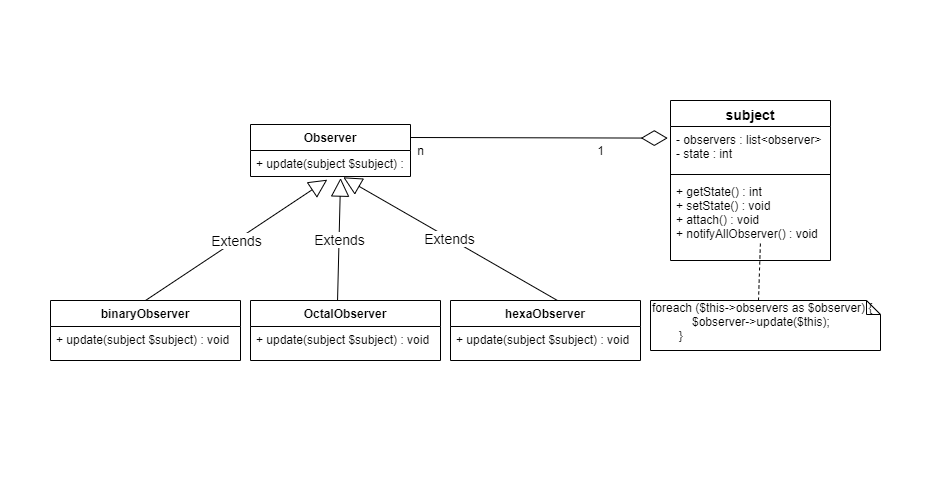

The diagram above was exported from draw.io. Its source (the exported page's mxGraphModel, read from the mxfile embedded in the PNG):
<mxGraphModel dx="1865" dy="531" grid="1" gridSize="10" guides="1" tooltips="1" connect="1" arrows="1" fold="1" page="1" pageScale="1" pageWidth="827" pageHeight="1169" math="0" shadow="0">
  <root>
    <mxCell id="0" />
    <mxCell id="1" parent="0" />
    <mxCell id="vcE6m6AFXRZFnbZBVydZ-32" value="Extends" style="endArrow=block;endSize=16;endFill=0;html=1;fontSize=14;exitX=0.5;exitY=0;exitDx=0;exitDy=0;entryX=0.48;entryY=1.123;entryDx=0;entryDy=0;entryPerimeter=0;" parent="1" source="vcE6m6AFXRZFnbZBVydZ-26" target="vcE6m6AFXRZFnbZBVydZ-8" edge="1">
      <mxGeometry width="160" relative="1" as="geometry">
        <mxPoint x="330" y="320" as="sourcePoint" />
        <mxPoint x="490" y="320" as="targetPoint" />
      </mxGeometry>
    </mxCell>
    <mxCell id="vcE6m6AFXRZFnbZBVydZ-33" value="Extends" style="endArrow=block;endSize=16;endFill=0;html=1;fontSize=14;exitX=0.458;exitY=0.015;exitDx=0;exitDy=0;exitPerimeter=0;entryX=0.563;entryY=1.062;entryDx=0;entryDy=0;entryPerimeter=0;" parent="1" source="vcE6m6AFXRZFnbZBVydZ-28" target="vcE6m6AFXRZFnbZBVydZ-8" edge="1">
      <mxGeometry width="160" relative="1" as="geometry">
        <mxPoint x="330" y="320" as="sourcePoint" />
        <mxPoint x="490" y="320" as="targetPoint" />
      </mxGeometry>
    </mxCell>
    <mxCell id="vcE6m6AFXRZFnbZBVydZ-34" value="Extends" style="endArrow=block;endSize=16;endFill=0;html=1;fontSize=14;exitX=0.563;exitY=0;exitDx=0;exitDy=0;exitPerimeter=0;entryX=0.58;entryY=1.031;entryDx=0;entryDy=0;entryPerimeter=0;" parent="1" source="vcE6m6AFXRZFnbZBVydZ-30" target="vcE6m6AFXRZFnbZBVydZ-8" edge="1">
      <mxGeometry width="160" relative="1" as="geometry">
        <mxPoint x="330" y="320" as="sourcePoint" />
        <mxPoint x="490" y="320" as="targetPoint" />
      </mxGeometry>
    </mxCell>
    <mxCell id="grHrbnscM3FVQYOaAEXb-3" value="" style="endArrow=diamondThin;endFill=0;endSize=24;html=1;exitX=1;exitY=0.25;exitDx=0;exitDy=0;entryX=-0.017;entryY=0.264;entryDx=0;entryDy=0;entryPerimeter=0;" edge="1" parent="1" source="vcE6m6AFXRZFnbZBVydZ-5" target="grHrbnscM3FVQYOaAEXb-2">
      <mxGeometry width="160" relative="1" as="geometry">
        <mxPoint x="330" y="300" as="sourcePoint" />
        <mxPoint x="616" y="258" as="targetPoint" />
      </mxGeometry>
    </mxCell>
    <mxCell id="grHrbnscM3FVQYOaAEXb-5" value="1" style="text;html=1;align=center;verticalAlign=middle;resizable=0;points=[];autosize=1;" vertex="1" parent="1">
      <mxGeometry x="580" y="230" width="20" height="20" as="geometry" />
    </mxCell>
    <mxCell id="grHrbnscM3FVQYOaAEXb-7" value="&amp;nbsp;&lt;br&gt;" style="text;html=1;align=center;verticalAlign=middle;resizable=0;points=[];autosize=1;" vertex="1" parent="1">
      <mxGeometry x="10" y="90" width="20" height="20" as="geometry" />
    </mxCell>
    <mxCell id="grHrbnscM3FVQYOaAEXb-8" value="&lt;br&gt;" style="text;html=1;align=center;verticalAlign=middle;resizable=0;points=[];autosize=1;" vertex="1" parent="1">
      <mxGeometry x="10" y="570" width="20" height="20" as="geometry" />
    </mxCell>
    <mxCell id="grHrbnscM3FVQYOaAEXb-10" value="&lt;div&gt;foreach ($this-&amp;gt;observers as $observer) {&lt;/div&gt;&lt;div&gt;&amp;nbsp; &amp;nbsp; &amp;nbsp; &amp;nbsp; &amp;nbsp; &amp;nbsp; $observer-&amp;gt;update($this);&lt;/div&gt;&lt;div&gt;&amp;nbsp; &amp;nbsp; &amp;nbsp; &amp;nbsp; }&lt;/div&gt;" style="shape=note;whiteSpace=wrap;html=1;size=14;verticalAlign=top;align=left;spacingTop=-6;" vertex="1" parent="1">
      <mxGeometry x="640" y="390" width="230" height="50" as="geometry" />
    </mxCell>
    <mxCell id="grHrbnscM3FVQYOaAEXb-16" value="&amp;nbsp;" style="text;html=1;align=center;verticalAlign=middle;resizable=0;points=[];autosize=1;" vertex="1" parent="1">
      <mxGeometry x="870" y="110" width="20" height="20" as="geometry" />
    </mxCell>
    <mxCell id="grHrbnscM3FVQYOaAEXb-17" value="&amp;nbsp;" style="text;html=1;strokeColor=none;fillColor=none;align=center;verticalAlign=middle;whiteSpace=wrap;rounded=0;" vertex="1" parent="1">
      <mxGeometry x="880" y="540" width="40" height="20" as="geometry" />
    </mxCell>
    <mxCell id="grHrbnscM3FVQYOaAEXb-18" value="n" style="text;html=1;align=center;verticalAlign=middle;resizable=0;points=[];autosize=1;" vertex="1" parent="1">
      <mxGeometry x="400" y="230" width="20" height="20" as="geometry" />
    </mxCell>
    <mxCell id="vcE6m6AFXRZFnbZBVydZ-5" value="Observer" style="swimlane;fontStyle=1;align=center;verticalAlign=top;childLayout=stackLayout;horizontal=1;startSize=26;horizontalStack=0;resizeParent=1;resizeParentMax=0;resizeLast=0;collapsible=1;marginBottom=0;" parent="1" vertex="1">
      <mxGeometry x="240" y="214" width="160" height="52" as="geometry" />
    </mxCell>
    <mxCell id="vcE6m6AFXRZFnbZBVydZ-8" value="+ update(subject $subject) : void" style="text;strokeColor=none;fillColor=none;align=left;verticalAlign=top;spacingLeft=4;spacingRight=4;overflow=hidden;rotatable=0;points=[[0,0.5],[1,0.5]];portConstraint=eastwest;" parent="vcE6m6AFXRZFnbZBVydZ-5" vertex="1">
      <mxGeometry y="26" width="160" height="26" as="geometry" />
    </mxCell>
    <mxCell id="vcE6m6AFXRZFnbZBVydZ-28" value="OctalObserver" style="swimlane;fontStyle=1;align=center;verticalAlign=top;childLayout=stackLayout;horizontal=1;startSize=26;horizontalStack=0;resizeParent=1;resizeParentMax=0;resizeLast=0;collapsible=1;marginBottom=0;" parent="1" vertex="1">
      <mxGeometry x="240" y="390" width="190" height="60" as="geometry" />
    </mxCell>
    <mxCell id="vcE6m6AFXRZFnbZBVydZ-29" value="+ update(subject $subject) : void" style="text;strokeColor=none;fillColor=none;align=left;verticalAlign=top;spacingLeft=4;spacingRight=4;overflow=hidden;rotatable=0;points=[[0,0.5],[1,0.5]];portConstraint=eastwest;" parent="vcE6m6AFXRZFnbZBVydZ-28" vertex="1">
      <mxGeometry y="26" width="190" height="34" as="geometry" />
    </mxCell>
    <mxCell id="vcE6m6AFXRZFnbZBVydZ-26" value="binaryObserver" style="swimlane;fontStyle=1;align=center;verticalAlign=top;childLayout=stackLayout;horizontal=1;startSize=26;horizontalStack=0;resizeParent=1;resizeParentMax=0;resizeLast=0;collapsible=1;marginBottom=0;" parent="1" vertex="1">
      <mxGeometry x="40" y="390" width="190" height="60" as="geometry" />
    </mxCell>
    <mxCell id="vcE6m6AFXRZFnbZBVydZ-27" value="+ update(subject $subject) : void" style="text;strokeColor=none;fillColor=none;align=left;verticalAlign=top;spacingLeft=4;spacingRight=4;overflow=hidden;rotatable=0;points=[[0,0.5],[1,0.5]];portConstraint=eastwest;" parent="vcE6m6AFXRZFnbZBVydZ-26" vertex="1">
      <mxGeometry y="26" width="190" height="34" as="geometry" />
    </mxCell>
    <mxCell id="grHrbnscM3FVQYOaAEXb-19" value="&amp;nbsp;" style="text;html=1;align=center;verticalAlign=middle;resizable=0;points=[];autosize=1;" vertex="1" parent="1">
      <mxGeometry x="-10" y="110" width="20" height="20" as="geometry" />
    </mxCell>
    <mxCell id="vcE6m6AFXRZFnbZBVydZ-30" value="hexaObserver" style="swimlane;fontStyle=1;align=center;verticalAlign=top;childLayout=stackLayout;horizontal=1;startSize=26;horizontalStack=0;resizeParent=1;resizeParentMax=0;resizeLast=0;collapsible=1;marginBottom=0;" parent="1" vertex="1">
      <mxGeometry x="440" y="390" width="190" height="60" as="geometry" />
    </mxCell>
    <mxCell id="vcE6m6AFXRZFnbZBVydZ-31" value="+ update(subject $subject) : void" style="text;strokeColor=none;fillColor=none;align=left;verticalAlign=top;spacingLeft=4;spacingRight=4;overflow=hidden;rotatable=0;points=[[0,0.5],[1,0.5]];portConstraint=eastwest;" parent="vcE6m6AFXRZFnbZBVydZ-30" vertex="1">
      <mxGeometry y="26" width="190" height="34" as="geometry" />
    </mxCell>
    <mxCell id="vcE6m6AFXRZFnbZBVydZ-18" value="subject" style="swimlane;fontStyle=1;align=center;verticalAlign=top;childLayout=stackLayout;horizontal=1;startSize=26;horizontalStack=0;resizeParent=1;resizeParentMax=0;resizeLast=0;collapsible=1;marginBottom=0;fontSize=14;" parent="1" vertex="1">
      <mxGeometry x="660" y="190" width="160" height="160" as="geometry" />
    </mxCell>
    <mxCell id="grHrbnscM3FVQYOaAEXb-2" value="- observers : list&lt;observer&gt;&#10;- state : int" style="text;strokeColor=none;fillColor=none;align=left;verticalAlign=top;spacingLeft=4;spacingRight=4;overflow=hidden;rotatable=0;points=[[0,0.5],[1,0.5]];portConstraint=eastwest;" vertex="1" parent="vcE6m6AFXRZFnbZBVydZ-18">
      <mxGeometry y="26" width="160" height="44" as="geometry" />
    </mxCell>
    <mxCell id="vcE6m6AFXRZFnbZBVydZ-20" value="" style="line;strokeWidth=1;fillColor=none;align=left;verticalAlign=middle;spacingTop=-1;spacingLeft=3;spacingRight=3;rotatable=0;labelPosition=right;points=[];portConstraint=eastwest;" parent="vcE6m6AFXRZFnbZBVydZ-18" vertex="1">
      <mxGeometry y="70" width="160" height="8" as="geometry" />
    </mxCell>
    <mxCell id="vcE6m6AFXRZFnbZBVydZ-21" value="+ getState() : int&#10;+ setState() : void&#10;+ attach() : void&#10;+ notifyAllObserver() : void" style="text;strokeColor=none;fillColor=none;align=left;verticalAlign=top;spacingLeft=4;spacingRight=4;overflow=hidden;rotatable=0;points=[[0,0.5],[1,0.5]];portConstraint=eastwest;" parent="vcE6m6AFXRZFnbZBVydZ-18" vertex="1">
      <mxGeometry y="78" width="160" height="82" as="geometry" />
    </mxCell>
    <mxCell id="grHrbnscM3FVQYOaAEXb-14" value="" style="endArrow=none;dashed=1;html=1;exitX=0;exitY=0;exitDx=108;exitDy=0;exitPerimeter=0;" edge="1" parent="vcE6m6AFXRZFnbZBVydZ-18" source="grHrbnscM3FVQYOaAEXb-10">
      <mxGeometry width="50" height="50" relative="1" as="geometry">
        <mxPoint x="40" y="190" as="sourcePoint" />
        <mxPoint x="90" y="140" as="targetPoint" />
      </mxGeometry>
    </mxCell>
  </root>
</mxGraphModel>